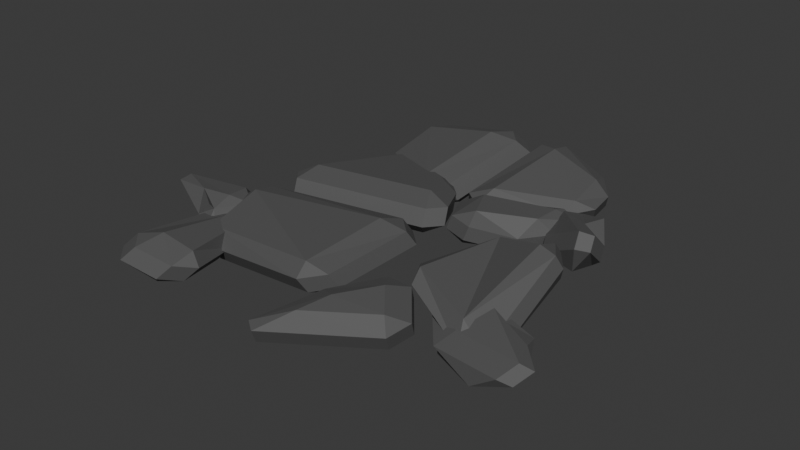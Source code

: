 # Source: Stone_path1.blend  (saved by Blender 4.2.66; exported with 4.5.12 LTS)
import bpy
from mathutils import Matrix  # noqa: F401  (used for matrix-valued properties, if any)

bpy.ops.wm.read_factory_settings(use_empty=True)
scene = bpy.context.scene
scene.name = 'Scene'

# ---- collections
col_collection = bpy.data.collections.new('Collection'); scene.collection.children.link(col_collection)

# ---- materials (node trees are filled in below, after node groups)
mat_rock = bpy.data.materials.new('Rock')

# ---- material node trees
mat_rock.use_nodes = True; mat_rock.node_tree.nodes.clear()
_N = mat_rock.node_tree.nodes; _L = mat_rock.node_tree.links
n0 = _N.new('ShaderNodeBsdfPrincipled'); n0.name = 'Principled BSDF'; n0.location = (10, 300)
n0.inputs[0].default_value = (0.09412, 0.09412, 0.09412, 1.0)
n0.inputs[2].default_value = 0.7008
n1 = _N.new('ShaderNodeOutputMaterial'); n1.name = 'Material Output'; n1.location = (300, 300)
_L.new(n0.outputs[0], n1.inputs[0])
n1.is_active_output = True

# ---- world
world_world = bpy.data.worlds.new('World'); scene.world = world_world
world_world.use_nodes = True; world_world.node_tree.nodes.clear()
_N = world_world.node_tree.nodes; _L = world_world.node_tree.links
n0 = _N.new('ShaderNodeOutputWorld'); n0.name = 'World Output'; n0.location = (300, 300)
n1 = _N.new('ShaderNodeBackground'); n1.name = 'Background'; n1.location = (10, 300)
n1.inputs[0].default_value = (0.05088, 0.05088, 0.05088, 1.0)
_L.new(n1.outputs[0], n0.inputs[0])
n0.is_active_output = True
world_world.color = (0.05088, 0.05088, 0.05088)
world_world.sun_shadow_jitter_overblur = 0.0

# ---- meshes
me_plane = bpy.data.meshes.new('Plane')
me_plane.from_pydata([(-0.9069, 0.9844, 0.01428), (1.028, 0.7403, 0.0431), (-0.8724, 0.3589, -0.1042), (-1.221, 0.198, 0.02305), (0.7992, -0.3425, -0.1325), (0.8253, -0.1146, 0.2559), (0.8548, 0.5557, -0.2341), (-0.5097, -1.062, -0.008063), (0.06424, -1.066, 0.1877), (0.495, -0.9435, -0.02961), (0.5965, 0.6516, -0.04409), (0.01004, 1.025, -0.06085), (-0.4989, 0.9575, -0.06719), (0.5463, -0.5992, -0.03623), (-0.02055, -0.3839, -0.06501), (-0.519, -0.6614, -0.2109), (0.476, -0.2654, -0.1415), (0.164, -0.0295, 0.05883), (-0.7267, 0.09138, 0.003238), (0.3377, 0.3417, 0.06477), (0.1327, 0.623, 0.01482), (-0.6776, 0.5117, -0.2447)], [], [(19, 6, 1, 10), (13, 4, 5, 16), (16, 5, 6, 19), (3, 18, 21, 2), (18, 17, 20, 21), (15, 14, 17, 18), (14, 13, 16, 17), (7, 8, 14, 15), (8, 9, 13, 14), (2, 21, 12, 0), (20, 19, 10, 11)])
_k = set([(0, 2), (0, 12), (1, 6), (1, 10), (2, 3), (2, 21), (3, 18), (4, 5), (4, 13), (5, 6), (5, 16), (6, 19), (7, 8), (7, 15), (8, 9), (8, 14), (9, 13), (10, 11), (10, 19), (11, 20), (12, 21), (13, 14), (13, 16), (14, 15), (14, 17), (15, 18), (16, 17), (16, 19), (17, 18), (17, 20), (18, 21), (19, 20), (20, 21)])
me_plane.attributes.new('sharp_edge', 'BOOLEAN', 'EDGE').data.foreach_set('value', [ (min(e.vertices), max(e.vertices)) in _k for e in me_plane.edges])
_uv = me_plane.uv_layers.new(name='UVMap')
_uv.uv.foreach_set('vector', [0.75, 0.75, 1.0, 0.75, 1.0, 1.0, 0.75, 1.0, 0.75, 0.25, 1.0, 0.25, 1.0, 0.5, 0.75, 0.5, 0.75, 0.5, 1.0, 0.5, 1.0, 0.75, 0.75, 0.75, 0.0, 0.5, 0.25, 0.5, 0.25, 0.75, 0.0, 0.75, 0.25, 0.5, 0.5, 0.5, 0.5, 0.75, 0.25, 0.75, 0.25, 0.25, 0.5, 0.25, 0.5, 0.5, 0.25, 0.5, 0.5, 0.25, 0.75, 0.25, 0.75, 0.5, 0.5, 0.5, 0.25, 0.0, 0.5, 0.0, 0.5, 0.25, 0.25, 0.25, 0.5, 0.0, 0.75, 0.0, 0.75, 0.25, 0.5, 0.25, 0.0, 0.75, 0.25, 0.75, 0.25, 1.0, 0.0, 1.0, 0.5, 0.75, 0.75, 0.75, 0.75, 1.0, 0.5, 1.0])
me_plane.materials.append(mat_rock)
me_plane.update()

# ---- objects
ob_plane = bpy.data.objects.new('Plane', me_plane)

# ---- transforms, parenting, visibility, modifiers, constraints
ob_plane.location = (0.0, 0.0, 0.0)
ob_plane.scale = (0.931, -0.9397, 0.4678)
_m = ob_plane.modifiers.new('EdgeSplit', 'EDGE_SPLIT')
_m.use_edge_angle = False
_m = ob_plane.modifiers.new('Solidify', 'SOLIDIFY')
_m.thickness = -0.34
_m = ob_plane.modifiers.new('Bevel', 'BEVEL')
_m.width = 0.13
_m.width_pct = 0.13
_m.angle_limit = 0.5201
_m.profile = 0.4932

# ---- collection membership
col_collection.objects.link(ob_plane)

# ---- scene / render settings (as saved in the file)
scene.frame_start = 1; scene.frame_end = 250; scene.frame_set(1)
scene.render.engine = 'BLENDER_EEVEE_NEXT'
bpy.context.view_layer.update()

# ---- added for rendering (the .blend has no active camera and no usable light): camera, sun
cam_auto = bpy.data.cameras.new('AutoCamera')
cam_auto.lens = 50.0
cam_auto.sensor_width = 36.0
cam_auto.clip_end = 1000.0
ob_auto_camera = bpy.data.objects.new('AutoCamera', cam_auto)
scene.collection.objects.link(ob_auto_camera)
ob_auto_camera.location = (2.58288, -3.13247, 2.15663)
ob_auto_camera.rotation_euler = (1.09748, -7.21219e-08, 0.694738)
scene.camera = ob_auto_camera
light_auto_sun = bpy.data.lights.new('AutoSun', 'SUN')
light_auto_sun.energy = 3.0
light_auto_sun.angle = 0.0523599
ob_auto_sun = bpy.data.objects.new('AutoSun', light_auto_sun)
scene.collection.objects.link(ob_auto_sun)
ob_auto_sun.rotation_euler = (0.872665, 0.174533, 0.523599)
bpy.context.view_layer.update()
